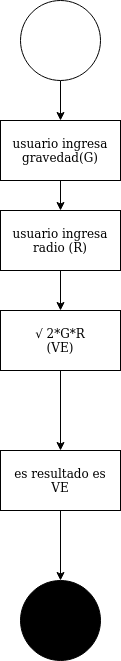

The diagram above was exported from draw.io. Its source (the exported page's mxGraphModel, read from the mxfile embedded in the PNG):
<mxGraphModel dx="425" dy="468" grid="1" gridSize="10" guides="1" tooltips="1" connect="1" arrows="1" fold="1" page="1" pageScale="1" pageWidth="827" pageHeight="1169" math="0" shadow="0">
  <root>
    <mxCell id="0" />
    <mxCell id="1" parent="0" />
    <mxCell id="BugFv7KvWsSeCLlOcXHI-5" value="" style="edgeStyle=orthogonalEdgeStyle;rounded=0;orthogonalLoop=1;jettySize=auto;html=1;" edge="1" parent="1" source="BugFv7KvWsSeCLlOcXHI-1" target="BugFv7KvWsSeCLlOcXHI-4">
      <mxGeometry relative="1" as="geometry" />
    </mxCell>
    <mxCell id="BugFv7KvWsSeCLlOcXHI-1" value="usuario ingresa gravedad(G)" style="rounded=0;whiteSpace=wrap;html=1;" vertex="1" parent="1">
      <mxGeometry x="380" y="150" width="120" height="60" as="geometry" />
    </mxCell>
    <mxCell id="BugFv7KvWsSeCLlOcXHI-3" value="" style="edgeStyle=orthogonalEdgeStyle;rounded=0;orthogonalLoop=1;jettySize=auto;html=1;" edge="1" parent="1" source="BugFv7KvWsSeCLlOcXHI-2" target="BugFv7KvWsSeCLlOcXHI-1">
      <mxGeometry relative="1" as="geometry" />
    </mxCell>
    <mxCell id="BugFv7KvWsSeCLlOcXHI-2" value="" style="ellipse;whiteSpace=wrap;html=1;aspect=fixed;" vertex="1" parent="1">
      <mxGeometry x="400" y="30" width="80" height="80" as="geometry" />
    </mxCell>
    <mxCell id="BugFv7KvWsSeCLlOcXHI-7" value="" style="edgeStyle=orthogonalEdgeStyle;rounded=0;orthogonalLoop=1;jettySize=auto;html=1;" edge="1" parent="1" source="BugFv7KvWsSeCLlOcXHI-4" target="BugFv7KvWsSeCLlOcXHI-6">
      <mxGeometry relative="1" as="geometry" />
    </mxCell>
    <mxCell id="BugFv7KvWsSeCLlOcXHI-4" value="&lt;div&gt;usuario ingresa&lt;/div&gt;&lt;div&gt;radio (R)&lt;br&gt;&lt;/div&gt;" style="rounded=0;whiteSpace=wrap;html=1;" vertex="1" parent="1">
      <mxGeometry x="380" y="240" width="120" height="60" as="geometry" />
    </mxCell>
    <mxCell id="BugFv7KvWsSeCLlOcXHI-9" value="" style="edgeStyle=orthogonalEdgeStyle;rounded=0;orthogonalLoop=1;jettySize=auto;html=1;" edge="1" parent="1" source="BugFv7KvWsSeCLlOcXHI-6" target="BugFv7KvWsSeCLlOcXHI-8">
      <mxGeometry relative="1" as="geometry" />
    </mxCell>
    <mxCell id="BugFv7KvWsSeCLlOcXHI-6" value="&lt;span class=&quot;ILfuVd&quot;&gt;&lt;span class=&quot;hgKElc&quot;&gt;√ 2*G*R&lt;br&gt;&lt;/span&gt;&lt;/span&gt;(VE)" style="rounded=0;whiteSpace=wrap;html=1;" vertex="1" parent="1">
      <mxGeometry x="380" y="340" width="120" height="60" as="geometry" />
    </mxCell>
    <mxCell id="BugFv7KvWsSeCLlOcXHI-11" value="" style="edgeStyle=orthogonalEdgeStyle;rounded=0;orthogonalLoop=1;jettySize=auto;html=1;" edge="1" parent="1" source="BugFv7KvWsSeCLlOcXHI-8">
      <mxGeometry relative="1" as="geometry">
        <mxPoint x="440" y="610" as="targetPoint" />
      </mxGeometry>
    </mxCell>
    <mxCell id="BugFv7KvWsSeCLlOcXHI-8" value="&lt;div&gt;es resultado es&lt;/div&gt;&lt;div&gt;VE&lt;br&gt;&lt;/div&gt;" style="rounded=0;whiteSpace=wrap;html=1;" vertex="1" parent="1">
      <mxGeometry x="380" y="480" width="120" height="60" as="geometry" />
    </mxCell>
    <mxCell id="BugFv7KvWsSeCLlOcXHI-12" value="" style="ellipse;whiteSpace=wrap;html=1;aspect=fixed;fillColor=#000000;" vertex="1" parent="1">
      <mxGeometry x="400" y="610" width="80" height="80" as="geometry" />
    </mxCell>
  </root>
</mxGraphModel>